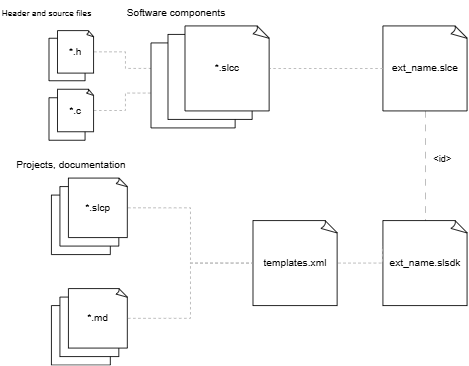

The diagram above was exported from draw.io. Its source (the exported page's mxGraphModel, read from the mxfile embedded in the PNG):
<mxGraphModel dx="1434" dy="746" grid="1" gridSize="10" guides="1" tooltips="1" connect="1" arrows="1" fold="1" page="1" pageScale="1" pageWidth="850" pageHeight="1100" math="0" shadow="0">
  <root>
    <mxCell id="0" />
    <mxCell id="1" parent="0" />
    <mxCell id="6Zp0c55LRnnKRZN61rdm-33" style="edgeStyle=orthogonalEdgeStyle;rounded=0;orthogonalLoop=1;jettySize=auto;html=1;exitX=1;exitY=0.5;exitDx=0;exitDy=0;exitPerimeter=0;entryX=0;entryY=0.5;entryDx=0;entryDy=0;entryPerimeter=0;endArrow=none;endFill=0;strokeColor=#B3B3B3;dashed=1;" parent="1" source="6Zp0c55LRnnKRZN61rdm-29" target="6Zp0c55LRnnKRZN61rdm-1" edge="1">
      <mxGeometry relative="1" as="geometry">
        <Array as="points">
          <mxPoint x="287.14" y="402" />
          <mxPoint x="287.14" y="421" />
        </Array>
      </mxGeometry>
    </mxCell>
    <mxCell id="6Zp0c55LRnnKRZN61rdm-34" style="edgeStyle=orthogonalEdgeStyle;rounded=0;orthogonalLoop=1;jettySize=auto;html=1;exitX=1;exitY=0.5;exitDx=0;exitDy=0;exitPerimeter=0;entryX=0;entryY=0.5;entryDx=0;entryDy=0;entryPerimeter=0;endArrow=none;endFill=0;strokeColor=#B3B3B3;dashed=1;" parent="1" source="6Zp0c55LRnnKRZN61rdm-28" target="6Zp0c55LRnnKRZN61rdm-1" edge="1">
      <mxGeometry relative="1" as="geometry">
        <Array as="points">
          <mxPoint x="287.14" y="471" />
          <mxPoint x="287.14" y="450" />
          <mxPoint x="357.14" y="450" />
        </Array>
      </mxGeometry>
    </mxCell>
    <mxCell id="6Zp0c55LRnnKRZN61rdm-3" value="" style="whiteSpace=wrap;html=1;shape=mxgraph.basic.document" parent="1" vertex="1">
      <mxGeometry x="317.14" y="391" width="100" height="100" as="geometry" />
    </mxCell>
    <mxCell id="6Zp0c55LRnnKRZN61rdm-2" value="" style="whiteSpace=wrap;html=1;shape=mxgraph.basic.document" parent="1" vertex="1">
      <mxGeometry x="337.14" y="381" width="100" height="100" as="geometry" />
    </mxCell>
    <mxCell id="6Zp0c55LRnnKRZN61rdm-1" value="*.slcc" style="whiteSpace=wrap;html=1;shape=mxgraph.basic.document" parent="1" vertex="1">
      <mxGeometry x="357.14" y="371" width="100" height="100" as="geometry" />
    </mxCell>
    <mxCell id="6Zp0c55LRnnKRZN61rdm-22" value="&amp;lt;id&amp;gt;" style="edgeStyle=orthogonalEdgeStyle;rounded=0;orthogonalLoop=1;jettySize=auto;html=1;exitX=0.5;exitY=1;exitDx=0;exitDy=0;exitPerimeter=0;endArrow=none;endFill=0;dashed=1;dashPattern=8 8;strokeColor=#B3B3B3;" parent="1" source="6Zp0c55LRnnKRZN61rdm-4" target="6Zp0c55LRnnKRZN61rdm-10" edge="1">
      <mxGeometry x="-0.1173" y="20" relative="1" as="geometry">
        <mxPoint as="offset" />
      </mxGeometry>
    </mxCell>
    <mxCell id="6Zp0c55LRnnKRZN61rdm-4" value="ext_name.slce" style="whiteSpace=wrap;html=1;shape=mxgraph.basic.document" parent="1" vertex="1">
      <mxGeometry x="590" y="371" width="100" height="100" as="geometry" />
    </mxCell>
    <mxCell id="6Zp0c55LRnnKRZN61rdm-7" value="" style="whiteSpace=wrap;html=1;shape=mxgraph.basic.document" parent="1" vertex="1">
      <mxGeometry x="200" y="570" width="70" height="70" as="geometry" />
    </mxCell>
    <mxCell id="6Zp0c55LRnnKRZN61rdm-8" value="" style="whiteSpace=wrap;html=1;shape=mxgraph.basic.document" parent="1" vertex="1">
      <mxGeometry x="210" y="560" width="70" height="70" as="geometry" />
    </mxCell>
    <mxCell id="FbcmKngcbiQf_j-Px43X-1" style="edgeStyle=orthogonalEdgeStyle;rounded=0;orthogonalLoop=1;jettySize=auto;html=1;exitX=1;exitY=0.5;exitDx=0;exitDy=0;exitPerimeter=0;endArrow=none;endFill=0;dashed=1;strokeColor=#B3B3B3;" edge="1" parent="1" source="6Zp0c55LRnnKRZN61rdm-9" target="6Zp0c55LRnnKRZN61rdm-11">
      <mxGeometry relative="1" as="geometry" />
    </mxCell>
    <mxCell id="6Zp0c55LRnnKRZN61rdm-9" value="*.slcp" style="whiteSpace=wrap;html=1;shape=mxgraph.basic.document" parent="1" vertex="1">
      <mxGeometry x="220" y="550" width="70" height="70" as="geometry" />
    </mxCell>
    <mxCell id="6Zp0c55LRnnKRZN61rdm-10" value="ext_name.slsdk" style="whiteSpace=wrap;html=1;shape=mxgraph.basic.document" parent="1" vertex="1">
      <mxGeometry x="590" y="600" width="100" height="100" as="geometry" />
    </mxCell>
    <mxCell id="6Zp0c55LRnnKRZN61rdm-11" value="templates.xml" style="whiteSpace=wrap;html=1;shape=mxgraph.basic.document" parent="1" vertex="1">
      <mxGeometry x="437.14" y="600" width="100" height="100" as="geometry" />
    </mxCell>
    <mxCell id="6Zp0c55LRnnKRZN61rdm-19" style="edgeStyle=orthogonalEdgeStyle;rounded=0;orthogonalLoop=1;jettySize=auto;html=1;exitX=1;exitY=0.5;exitDx=0;exitDy=0;exitPerimeter=0;entryX=-0.006;entryY=0.3;entryDx=0;entryDy=0;entryPerimeter=0;endArrow=none;endFill=0;dashed=1;strokeColor=#B3B3B3;" parent="1" source="6Zp0c55LRnnKRZN61rdm-11" target="6Zp0c55LRnnKRZN61rdm-10" edge="1">
      <mxGeometry relative="1" as="geometry">
        <mxPoint x="540" y="690" as="targetPoint" />
        <Array as="points">
          <mxPoint x="589" y="650" />
        </Array>
      </mxGeometry>
    </mxCell>
    <mxCell id="6Zp0c55LRnnKRZN61rdm-21" style="edgeStyle=orthogonalEdgeStyle;rounded=0;orthogonalLoop=1;jettySize=auto;html=1;exitX=0;exitY=0.5;exitDx=0;exitDy=0;exitPerimeter=0;entryX=1;entryY=0.5;entryDx=0;entryDy=0;entryPerimeter=0;strokeColor=#B3B3B3;endArrow=none;endFill=0;dashed=1;" parent="1" source="6Zp0c55LRnnKRZN61rdm-4" target="6Zp0c55LRnnKRZN61rdm-1" edge="1">
      <mxGeometry relative="1" as="geometry" />
    </mxCell>
    <mxCell id="6Zp0c55LRnnKRZN61rdm-23" value="Projects, documentation" style="text;html=1;align=left;verticalAlign=middle;whiteSpace=wrap;rounded=0;" parent="1" vertex="1">
      <mxGeometry x="157.14" y="520" width="180" height="30" as="geometry" />
    </mxCell>
    <mxCell id="6Zp0c55LRnnKRZN61rdm-24" value="Header and source files" style="text;html=1;align=left;verticalAlign=middle;whiteSpace=wrap;rounded=0;fontSize=10;" parent="1" vertex="1">
      <mxGeometry x="140" y="351" width="110" height="10" as="geometry" />
    </mxCell>
    <mxCell id="6Zp0c55LRnnKRZN61rdm-30" value="" style="whiteSpace=wrap;html=1;shape=mxgraph.basic.document" parent="1" vertex="1">
      <mxGeometry x="197.14" y="455.5" width="42.86" height="50" as="geometry" />
    </mxCell>
    <mxCell id="6Zp0c55LRnnKRZN61rdm-28" value="*.c" style="whiteSpace=wrap;html=1;shape=mxgraph.basic.document" parent="1" vertex="1">
      <mxGeometry x="207.14" y="445.5" width="42.86" height="50" as="geometry" />
    </mxCell>
    <mxCell id="6Zp0c55LRnnKRZN61rdm-32" value="" style="whiteSpace=wrap;html=1;shape=mxgraph.basic.document" parent="1" vertex="1">
      <mxGeometry x="197.14" y="385.5" width="42.86" height="50" as="geometry" />
    </mxCell>
    <mxCell id="6Zp0c55LRnnKRZN61rdm-29" value="*.h" style="whiteSpace=wrap;html=1;shape=mxgraph.basic.document" parent="1" vertex="1">
      <mxGeometry x="207.14" y="376.5" width="42.86" height="50" as="geometry" />
    </mxCell>
    <mxCell id="6Zp0c55LRnnKRZN61rdm-35" value="Software components" style="text;html=1;align=left;verticalAlign=middle;whiteSpace=wrap;rounded=0;" parent="1" vertex="1">
      <mxGeometry x="287.14" y="341" width="180" height="30" as="geometry" />
    </mxCell>
    <mxCell id="6Zp0c55LRnnKRZN61rdm-42" value="" style="whiteSpace=wrap;html=1;shape=mxgraph.basic.document" parent="1" vertex="1">
      <mxGeometry x="200" y="700" width="70" height="70" as="geometry" />
    </mxCell>
    <mxCell id="6Zp0c55LRnnKRZN61rdm-43" value="" style="whiteSpace=wrap;html=1;shape=mxgraph.basic.document" parent="1" vertex="1">
      <mxGeometry x="210" y="690" width="70" height="70" as="geometry" />
    </mxCell>
    <mxCell id="6Zp0c55LRnnKRZN61rdm-44" value="*.md" style="whiteSpace=wrap;html=1;shape=mxgraph.basic.document" parent="1" vertex="1">
      <mxGeometry x="220" y="680" width="70" height="70" as="geometry" />
    </mxCell>
    <mxCell id="FbcmKngcbiQf_j-Px43X-2" style="edgeStyle=orthogonalEdgeStyle;rounded=0;orthogonalLoop=1;jettySize=auto;html=1;exitX=1;exitY=0.5;exitDx=0;exitDy=0;exitPerimeter=0;entryX=0;entryY=0.5;entryDx=0;entryDy=0;entryPerimeter=0;endArrow=none;endFill=0;dashed=1;strokeColor=#B3B3B3;" edge="1" parent="1" source="6Zp0c55LRnnKRZN61rdm-44" target="6Zp0c55LRnnKRZN61rdm-11">
      <mxGeometry relative="1" as="geometry" />
    </mxCell>
  </root>
</mxGraphModel>